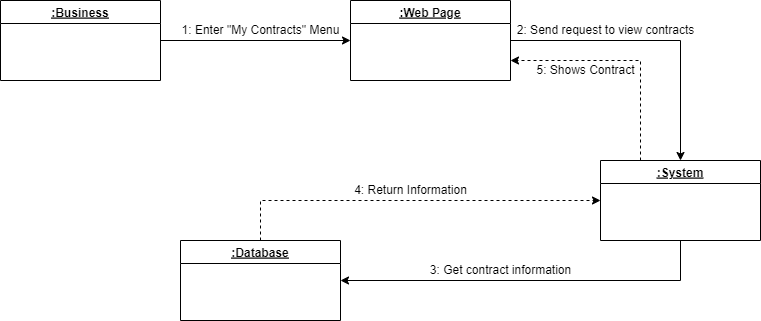

The diagram above was exported from draw.io. Its source (the exported page's mxGraphModel, read from the mxfile embedded in the PNG):
<mxGraphModel dx="868" dy="425" grid="1" gridSize="10" guides="1" tooltips="1" connect="1" arrows="1" fold="1" page="1" pageScale="1" pageWidth="850" pageHeight="1100" math="0" shadow="0">
  <root>
    <mxCell id="0" />
    <mxCell id="1" parent="0" />
    <mxCell id="eZboSPC9c1PoI2iKAPpS-1" style="edgeStyle=orthogonalEdgeStyle;rounded=0;orthogonalLoop=1;jettySize=auto;html=1;exitX=1;exitY=0.5;exitDx=0;exitDy=0;entryX=0;entryY=0.5;entryDx=0;entryDy=0;" edge="1" parent="1" source="eZboSPC9c1PoI2iKAPpS-2" target="eZboSPC9c1PoI2iKAPpS-5">
      <mxGeometry relative="1" as="geometry" />
    </mxCell>
    <mxCell id="eZboSPC9c1PoI2iKAPpS-2" value=":Business" style="swimlane;fontStyle=5" vertex="1" parent="1">
      <mxGeometry x="190" y="80" width="160" height="80" as="geometry" />
    </mxCell>
    <mxCell id="eZboSPC9c1PoI2iKAPpS-3" style="edgeStyle=orthogonalEdgeStyle;rounded=0;orthogonalLoop=1;jettySize=auto;html=1;" edge="1" parent="1" source="eZboSPC9c1PoI2iKAPpS-5" target="eZboSPC9c1PoI2iKAPpS-9">
      <mxGeometry relative="1" as="geometry" />
    </mxCell>
    <mxCell id="eZboSPC9c1PoI2iKAPpS-5" value=":Web Page" style="swimlane;fontStyle=5" vertex="1" parent="1">
      <mxGeometry x="540" y="80" width="160" height="80" as="geometry" />
    </mxCell>
    <mxCell id="eZboSPC9c1PoI2iKAPpS-6" style="edgeStyle=orthogonalEdgeStyle;rounded=0;orthogonalLoop=1;jettySize=auto;html=1;exitX=0.5;exitY=1;exitDx=0;exitDy=0;entryX=1;entryY=0.5;entryDx=0;entryDy=0;" edge="1" parent="1" source="eZboSPC9c1PoI2iKAPpS-9" target="eZboSPC9c1PoI2iKAPpS-10">
      <mxGeometry relative="1" as="geometry" />
    </mxCell>
    <mxCell id="eZboSPC9c1PoI2iKAPpS-8" style="edgeStyle=orthogonalEdgeStyle;rounded=0;orthogonalLoop=1;jettySize=auto;html=1;exitX=0.25;exitY=0;exitDx=0;exitDy=0;entryX=1;entryY=0.75;entryDx=0;entryDy=0;dashed=1;" edge="1" parent="1" source="eZboSPC9c1PoI2iKAPpS-9" target="eZboSPC9c1PoI2iKAPpS-5">
      <mxGeometry relative="1" as="geometry" />
    </mxCell>
    <mxCell id="eZboSPC9c1PoI2iKAPpS-9" value=":System" style="swimlane;fontStyle=5" vertex="1" parent="1">
      <mxGeometry x="790" y="240" width="160" height="80" as="geometry" />
    </mxCell>
    <mxCell id="FOxhZUEJ4l7v01tjnzNl-1" style="edgeStyle=orthogonalEdgeStyle;rounded=0;orthogonalLoop=1;jettySize=auto;html=1;exitX=0.5;exitY=0;exitDx=0;exitDy=0;entryX=0;entryY=0.5;entryDx=0;entryDy=0;dashed=1;" edge="1" parent="1" source="eZboSPC9c1PoI2iKAPpS-10" target="eZboSPC9c1PoI2iKAPpS-9">
      <mxGeometry relative="1" as="geometry" />
    </mxCell>
    <mxCell id="eZboSPC9c1PoI2iKAPpS-10" value=":Database" style="swimlane;fontStyle=5" vertex="1" parent="1">
      <mxGeometry x="370" y="320" width="160" height="80" as="geometry" />
    </mxCell>
    <mxCell id="eZboSPC9c1PoI2iKAPpS-11" value="1: Enter &quot;My Contracts&quot; Menu" style="text;html=1;align=center;verticalAlign=middle;resizable=0;points=[];autosize=1;strokeColor=none;fillColor=none;" vertex="1" parent="1">
      <mxGeometry x="365" y="100" width="170" height="20" as="geometry" />
    </mxCell>
    <mxCell id="eZboSPC9c1PoI2iKAPpS-12" value="2: Send request to view contracts" style="text;html=1;align=center;verticalAlign=middle;resizable=0;points=[];autosize=1;strokeColor=none;fillColor=none;" vertex="1" parent="1">
      <mxGeometry x="700" y="100" width="190" height="20" as="geometry" />
    </mxCell>
    <mxCell id="eZboSPC9c1PoI2iKAPpS-13" value="3: Get contract information" style="text;html=1;align=center;verticalAlign=middle;resizable=0;points=[];autosize=1;strokeColor=none;fillColor=none;" vertex="1" parent="1">
      <mxGeometry x="610" y="340" width="160" height="20" as="geometry" />
    </mxCell>
    <mxCell id="eZboSPC9c1PoI2iKAPpS-15" value="5: Shows Contract" style="text;html=1;align=center;verticalAlign=middle;resizable=0;points=[];autosize=1;strokeColor=none;fillColor=none;" vertex="1" parent="1">
      <mxGeometry x="720" y="140" width="110" height="20" as="geometry" />
    </mxCell>
    <mxCell id="FOxhZUEJ4l7v01tjnzNl-2" value="4: Return Information" style="text;html=1;align=center;verticalAlign=middle;resizable=0;points=[];autosize=1;strokeColor=none;fillColor=none;" vertex="1" parent="1">
      <mxGeometry x="535" y="260" width="130" height="20" as="geometry" />
    </mxCell>
  </root>
</mxGraphModel>